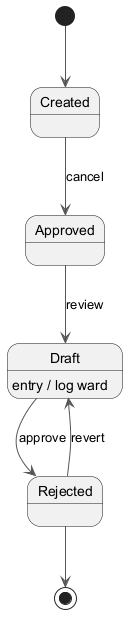

The diagram above was rendered by PlantUML. Its source (embedded in the PNG):
@startuml
skinparam backgroundColor #FFFFFF
skinparam classBackgroundColor #E8F4FA
skinparam classBorderColor #2C7DA0
skinparam ArrowColor #555555
[*] --> Created
Created --> Approved : cancel
Approved --> Draft : review
Draft --> Rejected : approve
Draft : entry / log ward
Rejected --> Draft : revert
Rejected --> [*]
@enduml